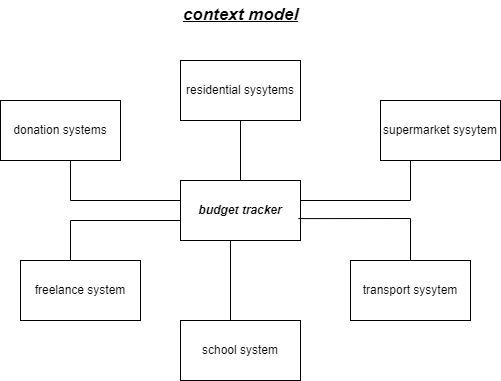

The diagram above was exported from draw.io. Its source (the exported page's mxGraphModel, read from the mxfile embedded in the PNG):
<mxGraphModel dx="755" dy="558" grid="1" gridSize="10" guides="1" tooltips="1" connect="1" arrows="1" fold="1" page="1" pageScale="1" pageWidth="850" pageHeight="1100" math="0" shadow="0">
  <root>
    <mxCell id="0" />
    <mxCell id="1" parent="0" />
    <mxCell id="aezWTk1t34e3v1ZAbTq_-1" value="budget tracker" style="rounded=0;whiteSpace=wrap;html=1;fontStyle=3" vertex="1" parent="1">
      <mxGeometry x="350" y="220" width="120" height="60" as="geometry" />
    </mxCell>
    <mxCell id="aezWTk1t34e3v1ZAbTq_-3" value="transport sysytem" style="rounded=0;whiteSpace=wrap;html=1;" vertex="1" parent="1">
      <mxGeometry x="520" y="300" width="120" height="60" as="geometry" />
    </mxCell>
    <mxCell id="aezWTk1t34e3v1ZAbTq_-4" value="supermarket sysytem" style="rounded=0;whiteSpace=wrap;html=1;" vertex="1" parent="1">
      <mxGeometry x="550" y="140" width="120" height="60" as="geometry" />
    </mxCell>
    <mxCell id="aezWTk1t34e3v1ZAbTq_-5" value="freelance system" style="rounded=0;whiteSpace=wrap;html=1;" vertex="1" parent="1">
      <mxGeometry x="190" y="300" width="120" height="60" as="geometry" />
    </mxCell>
    <mxCell id="aezWTk1t34e3v1ZAbTq_-6" value="donation systems" style="rounded=0;whiteSpace=wrap;html=1;" vertex="1" parent="1">
      <mxGeometry x="170" y="140" width="120" height="60" as="geometry" />
    </mxCell>
    <mxCell id="aezWTk1t34e3v1ZAbTq_-7" value="residential sysytems" style="rounded=0;whiteSpace=wrap;html=1;" vertex="1" parent="1">
      <mxGeometry x="350" y="100" width="120" height="60" as="geometry" />
    </mxCell>
    <mxCell id="aezWTk1t34e3v1ZAbTq_-9" value="school system" style="rounded=0;whiteSpace=wrap;html=1;" vertex="1" parent="1">
      <mxGeometry x="350" y="360" width="120" height="60" as="geometry" />
    </mxCell>
    <mxCell id="aezWTk1t34e3v1ZAbTq_-10" value="" style="endArrow=none;html=1;rounded=0;" edge="1" parent="1">
      <mxGeometry width="50" height="50" relative="1" as="geometry">
        <mxPoint x="400" y="360" as="sourcePoint" />
        <mxPoint x="400" y="280" as="targetPoint" />
      </mxGeometry>
    </mxCell>
    <mxCell id="aezWTk1t34e3v1ZAbTq_-13" value="" style="endArrow=none;html=1;rounded=0;entryX=0.983;entryY=0.635;entryDx=0;entryDy=0;entryPerimeter=0;exitX=0.5;exitY=0;exitDx=0;exitDy=0;" edge="1" parent="1" source="aezWTk1t34e3v1ZAbTq_-3" target="aezWTk1t34e3v1ZAbTq_-1">
      <mxGeometry width="50" height="50" relative="1" as="geometry">
        <mxPoint x="490" y="320" as="sourcePoint" />
        <mxPoint x="440" y="310" as="targetPoint" />
        <Array as="points">
          <mxPoint x="580" y="258" />
        </Array>
      </mxGeometry>
    </mxCell>
    <mxCell id="aezWTk1t34e3v1ZAbTq_-14" value="" style="endArrow=none;html=1;rounded=0;" edge="1" parent="1">
      <mxGeometry width="50" height="50" relative="1" as="geometry">
        <mxPoint x="240" y="300" as="sourcePoint" />
        <mxPoint x="350" y="260" as="targetPoint" />
        <Array as="points">
          <mxPoint x="240" y="260" />
        </Array>
      </mxGeometry>
    </mxCell>
    <mxCell id="aezWTk1t34e3v1ZAbTq_-15" value="" style="endArrow=none;html=1;rounded=0;entryX=0.25;entryY=1;entryDx=0;entryDy=0;" edge="1" parent="1" target="aezWTk1t34e3v1ZAbTq_-4">
      <mxGeometry width="50" height="50" relative="1" as="geometry">
        <mxPoint x="470" y="240" as="sourcePoint" />
        <mxPoint x="520" y="190" as="targetPoint" />
        <Array as="points">
          <mxPoint x="580" y="240" />
        </Array>
      </mxGeometry>
    </mxCell>
    <mxCell id="aezWTk1t34e3v1ZAbTq_-16" value="" style="endArrow=none;html=1;rounded=0;entryX=0.5;entryY=1;entryDx=0;entryDy=0;" edge="1" parent="1" target="aezWTk1t34e3v1ZAbTq_-7">
      <mxGeometry width="50" height="50" relative="1" as="geometry">
        <mxPoint x="410" y="220" as="sourcePoint" />
        <mxPoint x="460" y="170" as="targetPoint" />
      </mxGeometry>
    </mxCell>
    <mxCell id="aezWTk1t34e3v1ZAbTq_-17" value="" style="endArrow=none;html=1;rounded=0;" edge="1" parent="1">
      <mxGeometry width="50" height="50" relative="1" as="geometry">
        <mxPoint x="350" y="240" as="sourcePoint" />
        <mxPoint x="240" y="200" as="targetPoint" />
        <Array as="points">
          <mxPoint x="240" y="240" />
        </Array>
      </mxGeometry>
    </mxCell>
    <mxCell id="aezWTk1t34e3v1ZAbTq_-18" value="context model" style="text;html=1;align=center;verticalAlign=middle;resizable=0;points=[];autosize=1;strokeColor=none;fillColor=none;fontStyle=7;fontSize=17;" vertex="1" parent="1">
      <mxGeometry x="340" y="40" width="140" height="30" as="geometry" />
    </mxCell>
  </root>
</mxGraphModel>